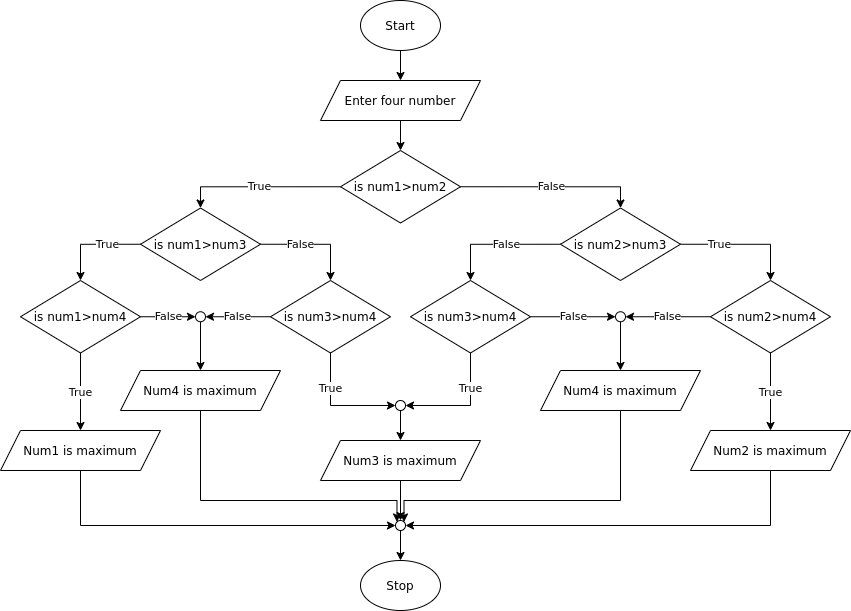

The diagram above was exported from draw.io. Its source (the exported page's mxGraphModel, read from the mxfile embedded in the PNG):
<mxGraphModel dx="1935" dy="1658" grid="1" gridSize="10" guides="1" tooltips="1" connect="1" arrows="1" fold="1" page="1" pageScale="1" pageWidth="827" pageHeight="1169" math="0" shadow="0">
  <root>
    <mxCell id="WIyWlLk6GJQsqaUBKTNV-0" />
    <mxCell id="WIyWlLk6GJQsqaUBKTNV-1" parent="WIyWlLk6GJQsqaUBKTNV-0" />
    <mxCell id="Cyel28edmdJ5GpMY42I3-19" style="edgeStyle=orthogonalEdgeStyle;rounded=0;orthogonalLoop=1;jettySize=auto;html=1;exitX=0.5;exitY=1;exitDx=0;exitDy=0;entryX=0.5;entryY=0;entryDx=0;entryDy=0;" parent="WIyWlLk6GJQsqaUBKTNV-1" source="Cyel28edmdJ5GpMY42I3-0" target="Cyel28edmdJ5GpMY42I3-3" edge="1">
      <mxGeometry relative="1" as="geometry" />
    </mxCell>
    <mxCell id="Cyel28edmdJ5GpMY42I3-0" value="Start" style="ellipse;whiteSpace=wrap;html=1;" parent="WIyWlLk6GJQsqaUBKTNV-1" vertex="1">
      <mxGeometry x="280" y="-70" width="80" height="50" as="geometry" />
    </mxCell>
    <mxCell id="Cyel28edmdJ5GpMY42I3-31" style="edgeStyle=orthogonalEdgeStyle;rounded=0;orthogonalLoop=1;jettySize=auto;html=1;exitX=0.5;exitY=1;exitDx=0;exitDy=0;entryX=0.5;entryY=0;entryDx=0;entryDy=0;" parent="WIyWlLk6GJQsqaUBKTNV-1" source="Cyel28edmdJ5GpMY42I3-3" target="cVvfwr9ut7iE_Kp7m93X-0" edge="1">
      <mxGeometry relative="1" as="geometry" />
    </mxCell>
    <mxCell id="Cyel28edmdJ5GpMY42I3-3" value="Enter four number" style="shape=parallelogram;perimeter=parallelogramPerimeter;whiteSpace=wrap;html=1;fixedSize=1;" parent="WIyWlLk6GJQsqaUBKTNV-1" vertex="1">
      <mxGeometry x="240" y="10" width="160" height="40" as="geometry" />
    </mxCell>
    <mxCell id="ti3xk1nt9Ds6-KNlnCLZ-8" style="edgeStyle=orthogonalEdgeStyle;rounded=0;orthogonalLoop=1;jettySize=auto;html=1;exitX=0.5;exitY=1;exitDx=0;exitDy=0;entryX=0;entryY=0.5;entryDx=0;entryDy=0;" parent="WIyWlLk6GJQsqaUBKTNV-1" source="Cyel28edmdJ5GpMY42I3-20" target="ti3xk1nt9Ds6-KNlnCLZ-7" edge="1">
      <mxGeometry relative="1" as="geometry" />
    </mxCell>
    <mxCell id="Cyel28edmdJ5GpMY42I3-20" value="Num1 is maximum" style="shape=parallelogram;perimeter=parallelogramPerimeter;whiteSpace=wrap;html=1;fixedSize=1;" parent="WIyWlLk6GJQsqaUBKTNV-1" vertex="1">
      <mxGeometry x="-80" y="360" width="160" height="40" as="geometry" />
    </mxCell>
    <mxCell id="Cyel28edmdJ5GpMY42I3-91" value="Num2 is maximum" style="shape=parallelogram;perimeter=parallelogramPerimeter;whiteSpace=wrap;html=1;fixedSize=1;" parent="WIyWlLk6GJQsqaUBKTNV-1" vertex="1">
      <mxGeometry x="610" y="360" width="160" height="40" as="geometry" />
    </mxCell>
    <mxCell id="ti3xk1nt9Ds6-KNlnCLZ-11" style="edgeStyle=orthogonalEdgeStyle;rounded=0;orthogonalLoop=1;jettySize=auto;html=1;exitX=0.5;exitY=1;exitDx=0;exitDy=0;entryX=1;entryY=0.5;entryDx=0;entryDy=0;" parent="WIyWlLk6GJQsqaUBKTNV-1" source="Cyel28edmdJ5GpMY42I3-91" target="ti3xk1nt9Ds6-KNlnCLZ-7" edge="1">
      <mxGeometry relative="1" as="geometry" />
    </mxCell>
    <mxCell id="cVvfwr9ut7iE_Kp7m93X-35" style="edgeStyle=orthogonalEdgeStyle;rounded=0;orthogonalLoop=1;jettySize=auto;html=1;exitX=0.5;exitY=1;exitDx=0;exitDy=0;entryX=1;entryY=0;entryDx=0;entryDy=0;" edge="1" parent="WIyWlLk6GJQsqaUBKTNV-1" source="Cyel28edmdJ5GpMY42I3-92" target="ti3xk1nt9Ds6-KNlnCLZ-7">
      <mxGeometry relative="1" as="geometry">
        <Array as="points">
          <mxPoint x="540" y="430" />
          <mxPoint x="324" y="430" />
        </Array>
      </mxGeometry>
    </mxCell>
    <mxCell id="Cyel28edmdJ5GpMY42I3-92" value="Num4 is maximum" style="shape=parallelogram;perimeter=parallelogramPerimeter;whiteSpace=wrap;html=1;fixedSize=1;" parent="WIyWlLk6GJQsqaUBKTNV-1" vertex="1">
      <mxGeometry x="460" y="300" width="160" height="40" as="geometry" />
    </mxCell>
    <mxCell id="cVvfwr9ut7iE_Kp7m93X-23" style="edgeStyle=orthogonalEdgeStyle;rounded=0;orthogonalLoop=1;jettySize=auto;html=1;exitX=0.5;exitY=1;exitDx=0;exitDy=0;entryX=0.5;entryY=0;entryDx=0;entryDy=0;" edge="1" parent="WIyWlLk6GJQsqaUBKTNV-1" source="ti3xk1nt9Ds6-KNlnCLZ-2" target="ti3xk1nt9Ds6-KNlnCLZ-7">
      <mxGeometry relative="1" as="geometry" />
    </mxCell>
    <mxCell id="ti3xk1nt9Ds6-KNlnCLZ-2" value="Num3 is maximum" style="shape=parallelogram;perimeter=parallelogramPerimeter;whiteSpace=wrap;html=1;fixedSize=1;" parent="WIyWlLk6GJQsqaUBKTNV-1" vertex="1">
      <mxGeometry x="240" y="370" width="160" height="40" as="geometry" />
    </mxCell>
    <mxCell id="ti3xk1nt9Ds6-KNlnCLZ-6" value="Stop" style="ellipse;whiteSpace=wrap;html=1;" parent="WIyWlLk6GJQsqaUBKTNV-1" vertex="1">
      <mxGeometry x="280" y="490" width="80" height="50" as="geometry" />
    </mxCell>
    <mxCell id="ti3xk1nt9Ds6-KNlnCLZ-12" style="edgeStyle=orthogonalEdgeStyle;rounded=0;orthogonalLoop=1;jettySize=auto;html=1;exitX=0.5;exitY=1;exitDx=0;exitDy=0;entryX=0.5;entryY=0;entryDx=0;entryDy=0;" parent="WIyWlLk6GJQsqaUBKTNV-1" source="ti3xk1nt9Ds6-KNlnCLZ-7" target="ti3xk1nt9Ds6-KNlnCLZ-6" edge="1">
      <mxGeometry relative="1" as="geometry" />
    </mxCell>
    <mxCell id="ti3xk1nt9Ds6-KNlnCLZ-7" value="" style="ellipse;whiteSpace=wrap;html=1;aspect=fixed;" parent="WIyWlLk6GJQsqaUBKTNV-1" vertex="1">
      <mxGeometry x="315" y="450" width="10" height="10" as="geometry" />
    </mxCell>
    <mxCell id="cVvfwr9ut7iE_Kp7m93X-3" value="True" style="edgeStyle=orthogonalEdgeStyle;rounded=0;orthogonalLoop=1;jettySize=auto;html=1;exitX=0;exitY=0.5;exitDx=0;exitDy=0;entryX=0.5;entryY=0;entryDx=0;entryDy=0;" edge="1" parent="WIyWlLk6GJQsqaUBKTNV-1" source="cVvfwr9ut7iE_Kp7m93X-0" target="cVvfwr9ut7iE_Kp7m93X-1">
      <mxGeometry relative="1" as="geometry" />
    </mxCell>
    <mxCell id="cVvfwr9ut7iE_Kp7m93X-4" value="False" style="edgeStyle=orthogonalEdgeStyle;rounded=0;orthogonalLoop=1;jettySize=auto;html=1;exitX=1;exitY=0.5;exitDx=0;exitDy=0;entryX=0.5;entryY=0;entryDx=0;entryDy=0;" edge="1" parent="WIyWlLk6GJQsqaUBKTNV-1" source="cVvfwr9ut7iE_Kp7m93X-0" target="cVvfwr9ut7iE_Kp7m93X-2">
      <mxGeometry relative="1" as="geometry" />
    </mxCell>
    <mxCell id="cVvfwr9ut7iE_Kp7m93X-0" value="is num1&amp;gt;num2" style="rhombus;whiteSpace=wrap;html=1;" vertex="1" parent="WIyWlLk6GJQsqaUBKTNV-1">
      <mxGeometry x="260" y="80" width="120" height="72.5" as="geometry" />
    </mxCell>
    <mxCell id="cVvfwr9ut7iE_Kp7m93X-7" value="True" style="edgeStyle=orthogonalEdgeStyle;rounded=0;orthogonalLoop=1;jettySize=auto;html=1;exitX=0;exitY=0.5;exitDx=0;exitDy=0;entryX=0.5;entryY=0;entryDx=0;entryDy=0;" edge="1" parent="WIyWlLk6GJQsqaUBKTNV-1" source="cVvfwr9ut7iE_Kp7m93X-1" target="cVvfwr9ut7iE_Kp7m93X-5">
      <mxGeometry x="-0.3039" relative="1" as="geometry">
        <mxPoint as="offset" />
      </mxGeometry>
    </mxCell>
    <mxCell id="cVvfwr9ut7iE_Kp7m93X-8" value="False" style="edgeStyle=orthogonalEdgeStyle;rounded=0;orthogonalLoop=1;jettySize=auto;html=1;exitX=1;exitY=0.5;exitDx=0;exitDy=0;entryX=0.5;entryY=0;entryDx=0;entryDy=0;" edge="1" parent="WIyWlLk6GJQsqaUBKTNV-1" source="cVvfwr9ut7iE_Kp7m93X-1" target="cVvfwr9ut7iE_Kp7m93X-6">
      <mxGeometry x="-0.2467" relative="1" as="geometry">
        <mxPoint as="offset" />
      </mxGeometry>
    </mxCell>
    <mxCell id="cVvfwr9ut7iE_Kp7m93X-1" value="is num1&amp;gt;num3" style="rhombus;whiteSpace=wrap;html=1;" vertex="1" parent="WIyWlLk6GJQsqaUBKTNV-1">
      <mxGeometry x="60" y="137.5" width="120" height="72.5" as="geometry" />
    </mxCell>
    <mxCell id="cVvfwr9ut7iE_Kp7m93X-15" value="False" style="edgeStyle=orthogonalEdgeStyle;rounded=0;orthogonalLoop=1;jettySize=auto;html=1;exitX=0;exitY=0.5;exitDx=0;exitDy=0;entryX=0.5;entryY=0;entryDx=0;entryDy=0;" edge="1" parent="WIyWlLk6GJQsqaUBKTNV-1" source="cVvfwr9ut7iE_Kp7m93X-2" target="cVvfwr9ut7iE_Kp7m93X-13">
      <mxGeometry x="-0.1462" relative="1" as="geometry">
        <mxPoint as="offset" />
      </mxGeometry>
    </mxCell>
    <mxCell id="cVvfwr9ut7iE_Kp7m93X-16" value="True" style="edgeStyle=orthogonalEdgeStyle;rounded=0;orthogonalLoop=1;jettySize=auto;html=1;exitX=1;exitY=0.5;exitDx=0;exitDy=0;entryX=0.5;entryY=0;entryDx=0;entryDy=0;" edge="1" parent="WIyWlLk6GJQsqaUBKTNV-1" source="cVvfwr9ut7iE_Kp7m93X-2" target="cVvfwr9ut7iE_Kp7m93X-14">
      <mxGeometry x="-0.3763" relative="1" as="geometry">
        <mxPoint as="offset" />
      </mxGeometry>
    </mxCell>
    <mxCell id="cVvfwr9ut7iE_Kp7m93X-2" value="is num2&amp;gt;num3" style="rhombus;whiteSpace=wrap;html=1;" vertex="1" parent="WIyWlLk6GJQsqaUBKTNV-1">
      <mxGeometry x="480" y="137.5" width="120" height="72.5" as="geometry" />
    </mxCell>
    <mxCell id="cVvfwr9ut7iE_Kp7m93X-9" value="True" style="edgeStyle=orthogonalEdgeStyle;rounded=0;orthogonalLoop=1;jettySize=auto;html=1;exitX=0.5;exitY=1;exitDx=0;exitDy=0;entryX=0.5;entryY=0;entryDx=0;entryDy=0;" edge="1" parent="WIyWlLk6GJQsqaUBKTNV-1" source="cVvfwr9ut7iE_Kp7m93X-5" target="Cyel28edmdJ5GpMY42I3-20">
      <mxGeometry relative="1" as="geometry" />
    </mxCell>
    <mxCell id="cVvfwr9ut7iE_Kp7m93X-31" value="False" style="edgeStyle=orthogonalEdgeStyle;rounded=0;orthogonalLoop=1;jettySize=auto;html=1;exitX=1;exitY=0.5;exitDx=0;exitDy=0;entryX=0;entryY=0.5;entryDx=0;entryDy=0;" edge="1" parent="WIyWlLk6GJQsqaUBKTNV-1" source="cVvfwr9ut7iE_Kp7m93X-5" target="cVvfwr9ut7iE_Kp7m93X-25">
      <mxGeometry relative="1" as="geometry" />
    </mxCell>
    <mxCell id="cVvfwr9ut7iE_Kp7m93X-5" value="is num1&amp;gt;num4" style="rhombus;whiteSpace=wrap;html=1;" vertex="1" parent="WIyWlLk6GJQsqaUBKTNV-1">
      <mxGeometry x="-60" y="210" width="120" height="72.5" as="geometry" />
    </mxCell>
    <mxCell id="cVvfwr9ut7iE_Kp7m93X-20" value="True" style="edgeStyle=orthogonalEdgeStyle;rounded=0;orthogonalLoop=1;jettySize=auto;html=1;exitX=0.5;exitY=1;exitDx=0;exitDy=0;entryX=0;entryY=0.5;entryDx=0;entryDy=0;" edge="1" parent="WIyWlLk6GJQsqaUBKTNV-1" source="cVvfwr9ut7iE_Kp7m93X-6" target="cVvfwr9ut7iE_Kp7m93X-21">
      <mxGeometry x="-0.3968" relative="1" as="geometry">
        <mxPoint x="370" y="400" as="targetPoint" />
        <mxPoint as="offset" />
      </mxGeometry>
    </mxCell>
    <mxCell id="cVvfwr9ut7iE_Kp7m93X-32" value="False" style="edgeStyle=orthogonalEdgeStyle;rounded=0;orthogonalLoop=1;jettySize=auto;html=1;exitX=0;exitY=0.5;exitDx=0;exitDy=0;entryX=1;entryY=0.5;entryDx=0;entryDy=0;" edge="1" parent="WIyWlLk6GJQsqaUBKTNV-1" source="cVvfwr9ut7iE_Kp7m93X-6" target="cVvfwr9ut7iE_Kp7m93X-25">
      <mxGeometry relative="1" as="geometry" />
    </mxCell>
    <mxCell id="cVvfwr9ut7iE_Kp7m93X-6" value="is num3&amp;gt;num4" style="rhombus;whiteSpace=wrap;html=1;" vertex="1" parent="WIyWlLk6GJQsqaUBKTNV-1">
      <mxGeometry x="190" y="210" width="120" height="72.5" as="geometry" />
    </mxCell>
    <mxCell id="cVvfwr9ut7iE_Kp7m93X-33" style="edgeStyle=orthogonalEdgeStyle;rounded=0;orthogonalLoop=1;jettySize=auto;html=1;exitX=0.5;exitY=1;exitDx=0;exitDy=0;entryX=0;entryY=0;entryDx=0;entryDy=0;" edge="1" parent="WIyWlLk6GJQsqaUBKTNV-1" source="cVvfwr9ut7iE_Kp7m93X-10" target="ti3xk1nt9Ds6-KNlnCLZ-7">
      <mxGeometry relative="1" as="geometry">
        <Array as="points">
          <mxPoint x="120" y="430" />
          <mxPoint x="317" y="430" />
        </Array>
      </mxGeometry>
    </mxCell>
    <mxCell id="cVvfwr9ut7iE_Kp7m93X-10" value="Num4 is maximum" style="shape=parallelogram;perimeter=parallelogramPerimeter;whiteSpace=wrap;html=1;fixedSize=1;" vertex="1" parent="WIyWlLk6GJQsqaUBKTNV-1">
      <mxGeometry x="40" y="300" width="160" height="40" as="geometry" />
    </mxCell>
    <mxCell id="cVvfwr9ut7iE_Kp7m93X-19" value="True" style="edgeStyle=orthogonalEdgeStyle;rounded=0;orthogonalLoop=1;jettySize=auto;html=1;exitX=0.5;exitY=1;exitDx=0;exitDy=0;entryX=1;entryY=0.5;entryDx=0;entryDy=0;" edge="1" parent="WIyWlLk6GJQsqaUBKTNV-1" source="cVvfwr9ut7iE_Kp7m93X-13" target="cVvfwr9ut7iE_Kp7m93X-21">
      <mxGeometry x="-0.3968" relative="1" as="geometry">
        <mxPoint x="380" y="400" as="targetPoint" />
        <mxPoint as="offset" />
      </mxGeometry>
    </mxCell>
    <mxCell id="cVvfwr9ut7iE_Kp7m93X-28" value="False" style="edgeStyle=orthogonalEdgeStyle;rounded=0;orthogonalLoop=1;jettySize=auto;html=1;exitX=1;exitY=0.5;exitDx=0;exitDy=0;entryX=0;entryY=0.5;entryDx=0;entryDy=0;" edge="1" parent="WIyWlLk6GJQsqaUBKTNV-1" source="cVvfwr9ut7iE_Kp7m93X-13" target="cVvfwr9ut7iE_Kp7m93X-26">
      <mxGeometry relative="1" as="geometry" />
    </mxCell>
    <mxCell id="cVvfwr9ut7iE_Kp7m93X-13" value="is num3&amp;gt;num4" style="rhombus;whiteSpace=wrap;html=1;" vertex="1" parent="WIyWlLk6GJQsqaUBKTNV-1">
      <mxGeometry x="330" y="210" width="120" height="72.5" as="geometry" />
    </mxCell>
    <mxCell id="cVvfwr9ut7iE_Kp7m93X-18" value="True" style="edgeStyle=orthogonalEdgeStyle;rounded=0;orthogonalLoop=1;jettySize=auto;html=1;exitX=0.5;exitY=1;exitDx=0;exitDy=0;entryX=0.5;entryY=0;entryDx=0;entryDy=0;" edge="1" parent="WIyWlLk6GJQsqaUBKTNV-1" source="cVvfwr9ut7iE_Kp7m93X-14" target="Cyel28edmdJ5GpMY42I3-91">
      <mxGeometry relative="1" as="geometry" />
    </mxCell>
    <mxCell id="cVvfwr9ut7iE_Kp7m93X-29" value="False" style="edgeStyle=orthogonalEdgeStyle;rounded=0;orthogonalLoop=1;jettySize=auto;html=1;exitX=0;exitY=0.5;exitDx=0;exitDy=0;entryX=1;entryY=0.5;entryDx=0;entryDy=0;" edge="1" parent="WIyWlLk6GJQsqaUBKTNV-1" source="cVvfwr9ut7iE_Kp7m93X-14" target="cVvfwr9ut7iE_Kp7m93X-26">
      <mxGeometry relative="1" as="geometry" />
    </mxCell>
    <mxCell id="cVvfwr9ut7iE_Kp7m93X-14" value="is num2&amp;gt;num4" style="rhombus;whiteSpace=wrap;html=1;" vertex="1" parent="WIyWlLk6GJQsqaUBKTNV-1">
      <mxGeometry x="630" y="210" width="120" height="72.5" as="geometry" />
    </mxCell>
    <mxCell id="cVvfwr9ut7iE_Kp7m93X-24" style="edgeStyle=orthogonalEdgeStyle;rounded=0;orthogonalLoop=1;jettySize=auto;html=1;exitX=0.5;exitY=1;exitDx=0;exitDy=0;entryX=0.5;entryY=0;entryDx=0;entryDy=0;" edge="1" parent="WIyWlLk6GJQsqaUBKTNV-1" source="cVvfwr9ut7iE_Kp7m93X-21" target="ti3xk1nt9Ds6-KNlnCLZ-2">
      <mxGeometry relative="1" as="geometry" />
    </mxCell>
    <mxCell id="cVvfwr9ut7iE_Kp7m93X-21" value="" style="ellipse;whiteSpace=wrap;html=1;aspect=fixed;" vertex="1" parent="WIyWlLk6GJQsqaUBKTNV-1">
      <mxGeometry x="315" y="330" width="10" height="10" as="geometry" />
    </mxCell>
    <mxCell id="cVvfwr9ut7iE_Kp7m93X-37" style="edgeStyle=orthogonalEdgeStyle;rounded=0;orthogonalLoop=1;jettySize=auto;html=1;exitX=0.5;exitY=1;exitDx=0;exitDy=0;entryX=0.5;entryY=0;entryDx=0;entryDy=0;" edge="1" parent="WIyWlLk6GJQsqaUBKTNV-1" source="cVvfwr9ut7iE_Kp7m93X-25" target="cVvfwr9ut7iE_Kp7m93X-10">
      <mxGeometry relative="1" as="geometry" />
    </mxCell>
    <mxCell id="cVvfwr9ut7iE_Kp7m93X-25" value="" style="ellipse;whiteSpace=wrap;html=1;aspect=fixed;" vertex="1" parent="WIyWlLk6GJQsqaUBKTNV-1">
      <mxGeometry x="115" y="241.25" width="10" height="10" as="geometry" />
    </mxCell>
    <mxCell id="cVvfwr9ut7iE_Kp7m93X-30" style="edgeStyle=orthogonalEdgeStyle;rounded=0;orthogonalLoop=1;jettySize=auto;html=1;exitX=0.5;exitY=1;exitDx=0;exitDy=0;entryX=0.5;entryY=0;entryDx=0;entryDy=0;" edge="1" parent="WIyWlLk6GJQsqaUBKTNV-1" source="cVvfwr9ut7iE_Kp7m93X-26" target="Cyel28edmdJ5GpMY42I3-92">
      <mxGeometry relative="1" as="geometry" />
    </mxCell>
    <mxCell id="cVvfwr9ut7iE_Kp7m93X-26" value="" style="ellipse;whiteSpace=wrap;html=1;aspect=fixed;" vertex="1" parent="WIyWlLk6GJQsqaUBKTNV-1">
      <mxGeometry x="535" y="241.25" width="10" height="10" as="geometry" />
    </mxCell>
  </root>
</mxGraphModel>